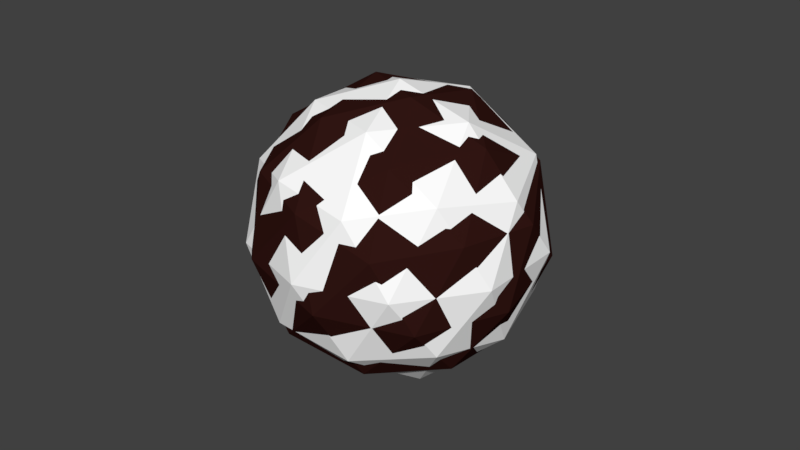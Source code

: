 # Source: orb.blend  (saved by Blender 2.79.0; exported with 4.5.12 LTS)
import bpy
from mathutils import Matrix  # noqa: F401  (used for matrix-valued properties, if any)

bpy.ops.wm.read_factory_settings(use_empty=True)
scene = bpy.context.scene
scene.name = 'Scene'

# ---- collections
col_collection_1 = bpy.data.collections.new('Collection 1'); scene.collection.children.link(col_collection_1)

# ---- materials (node trees are filled in below, after node groups)
mat_studs = bpy.data.materials.new('studs')
mat_studs.alpha_threshold = 0.0
mat_studs.use_transparent_shadow = False
mat_studs.diffuse_color = (0.03106, 0.008038, 0.006457, 1.0)
mat_studs.roughness = 0.5
mat_studs.specular_intensity = 0.0
mat_fire = bpy.data.materials.new('fire')
mat_fire.alpha_threshold = 0.0
mat_fire.use_transparent_shadow = False
mat_fire.diffuse_color = (1.0, 1.0, 1.0, 1.0)
mat_fire.roughness = 0.5
mat_fire.specular_intensity = 0.0

# ---- material node trees

# ---- world
world_world = bpy.data.worlds.new('World'); scene.world = world_world
world_world.color = (0.05088, 0.05088, 0.05088)
world_world.use_sun_shadow = False
world_world.sun_shadow_jitter_overblur = 0.0
world_world.cycles.sampling_method = 'MANUAL'

# ---- meshes
me_icosphere_002 = bpy.data.meshes.new('Icosphere.002')
me_icosphere_002.from_pydata([(0.0, 0.0, -1.0), (0.7236, -0.5257, -0.4472), (-0.2764, -0.8506, -0.4472), (-0.8944, 0.0, -0.4472), (-0.2764, 0.8506, -0.4472), (0.7236, 0.5257, -0.4472), (0.2764, -0.8506, 0.4472), (-0.7236, -0.5257, 0.4472), (-0.7236, 0.5257, 0.4472), (0.2764, 0.8506, 0.4472), (0.8944, 0.0, 0.4472), (0.0, 0.0, 1.0), (-0.1625, -0.5, -0.8507), (0.4253, -0.309, -0.8507), (0.2629, -0.809, -0.5257), (0.8506, 0.0, -0.5257), (0.4253, 0.309, -0.8507), (-0.5257, 0.0, -0.8507), (-0.6882, -0.5, -0.5257), (-0.1625, 0.5, -0.8507), (-0.6882, 0.5, -0.5257), (0.2629, 0.809, -0.5257), (0.9511, -0.309, 0.0), (0.9511, 0.309, 0.0), (0.0, -1.0, 0.0), (0.5878, -0.809, 0.0), (-0.9511, -0.309, 0.0), (-0.5878, -0.809, 0.0), (-0.5878, 0.809, 0.0), (-0.9511, 0.309, 0.0), (0.5878, 0.809, 0.0), (0.0, 1.0, 0.0), (0.6882, -0.5, 0.5257), (-0.2629, -0.809, 0.5257), (-0.8506, 0.0, 0.5257), (-0.2629, 0.809, 0.5257), (0.6882, 0.5, 0.5257), (0.1625, -0.5, 0.8507), (0.5257, 0.0, 0.8507), (-0.4253, -0.309, 0.8507), (-0.4253, 0.309, 0.8507), (0.1625, 0.5, 0.8507)], [], [(0, 13, 12), (1, 13, 15), (0, 12, 17), (0, 17, 19), (0, 19, 16), (1, 15, 22), (2, 14, 24), (3, 18, 26), (4, 20, 28), (5, 21, 30), (1, 22, 25), (2, 24, 27), (3, 26, 29), (4, 28, 31), (5, 30, 23), (6, 32, 37), (7, 33, 39), (8, 34, 40), (9, 35, 41), (10, 36, 38), (38, 41, 11), (38, 36, 41), (36, 9, 41), (41, 40, 11), (41, 35, 40), (35, 8, 40), (40, 39, 11), (40, 34, 39), (34, 7, 39), (39, 37, 11), (39, 33, 37), (33, 6, 37), (37, 38, 11), (37, 32, 38), (32, 10, 38), (23, 36, 10), (23, 30, 36), (30, 9, 36), (31, 35, 9), (31, 28, 35), (28, 8, 35), (29, 34, 8), (29, 26, 34), (26, 7, 34), (27, 33, 7), (27, 24, 33), (24, 6, 33), (25, 32, 6), (25, 22, 32), (22, 10, 32), (30, 31, 9), (30, 21, 31), (21, 4, 31), (28, 29, 8), (28, 20, 29), (20, 3, 29), (26, 27, 7), (26, 18, 27), (18, 2, 27), (24, 25, 6), (24, 14, 25), (14, 1, 25), (22, 23, 10), (22, 15, 23), (15, 5, 23), (16, 21, 5), (16, 19, 21), (19, 4, 21), (19, 20, 4), (19, 17, 20), (17, 3, 20), (17, 18, 3), (17, 12, 18), (12, 2, 18), (15, 16, 5), (15, 13, 16), (13, 0, 16), (12, 14, 2), (12, 13, 14), (13, 1, 14)])
me_icosphere_002.materials.append(mat_studs)
me_icosphere_002.use_remesh_preserve_volume = False
me_icosphere_002.use_remesh_preserve_attributes = False
me_icosphere_002.use_mirror_vertex_groups = False
me_icosphere_002.update()
me_icosphere = bpy.data.meshes.new('Icosphere')
me_icosphere.from_pydata([(0.0, 0.0, -1.0), (0.7236, -0.5257, -0.4472), (-0.2764, -0.8506, -0.4472), (-0.8944, 0.0, -0.4472), (-0.2764, 0.8506, -0.4472), (0.7236, 0.5257, -0.4472), (0.2764, -0.8506, 0.4472), (-0.7236, -0.5257, 0.4472), (-0.7236, 0.5257, 0.4472), (0.2764, 0.8506, 0.4472), (0.8944, 0.0, 0.4472), (0.0, 0.0, 1.0), (-0.1625, -0.5, -0.8507), (0.4253, -0.309, -0.8507), (0.2629, -0.809, -0.5257), (0.8506, 0.0, -0.5257), (0.4253, 0.309, -0.8507), (-0.5257, 0.0, -0.8507), (-0.6882, -0.5, -0.5257), (-0.1625, 0.5, -0.8507), (-0.6882, 0.5, -0.5257), (0.2629, 0.809, -0.5257), (0.9511, -0.309, 0.0), (0.9511, 0.309, 0.0), (0.0, -1.0, 0.0), (0.5878, -0.809, 0.0), (-0.9511, -0.309, 0.0), (-0.5878, -0.809, 0.0), (-0.5878, 0.809, 0.0), (-0.9511, 0.309, 0.0), (0.5878, 0.809, 0.0), (0.0, 1.0, 0.0), (0.6882, -0.5, 0.5257), (-0.2629, -0.809, 0.5257), (-0.8506, 0.0, 0.5257), (-0.2629, 0.809, 0.5257), (0.6882, 0.5, 0.5257), (0.1625, -0.5, 0.8507), (0.5257, 0.0, 0.8507), (-0.4253, -0.309, 0.8507), (-0.4253, 0.309, 0.8507), (0.1625, 0.5, 0.8507)], [], [(0, 13, 12), (1, 13, 15), (0, 12, 17), (0, 17, 19), (0, 19, 16), (1, 15, 22), (2, 14, 24), (3, 18, 26), (4, 20, 28), (5, 21, 30), (1, 22, 25), (2, 24, 27), (3, 26, 29), (4, 28, 31), (5, 30, 23), (6, 32, 37), (7, 33, 39), (8, 34, 40), (9, 35, 41), (10, 36, 38), (38, 41, 11), (38, 36, 41), (36, 9, 41), (41, 40, 11), (41, 35, 40), (35, 8, 40), (40, 39, 11), (40, 34, 39), (34, 7, 39), (39, 37, 11), (39, 33, 37), (33, 6, 37), (37, 38, 11), (37, 32, 38), (32, 10, 38), (23, 36, 10), (23, 30, 36), (30, 9, 36), (31, 35, 9), (31, 28, 35), (28, 8, 35), (29, 34, 8), (29, 26, 34), (26, 7, 34), (27, 33, 7), (27, 24, 33), (24, 6, 33), (25, 32, 6), (25, 22, 32), (22, 10, 32), (30, 31, 9), (30, 21, 31), (21, 4, 31), (28, 29, 8), (28, 20, 29), (20, 3, 29), (26, 27, 7), (26, 18, 27), (18, 2, 27), (24, 25, 6), (24, 14, 25), (14, 1, 25), (22, 23, 10), (22, 15, 23), (15, 5, 23), (16, 21, 5), (16, 19, 21), (19, 4, 21), (19, 20, 4), (19, 17, 20), (17, 3, 20), (17, 18, 3), (17, 12, 18), (12, 2, 18), (15, 16, 5), (15, 13, 16), (13, 0, 16), (12, 14, 2), (12, 13, 14), (13, 1, 14)])
_uv = me_icosphere.uv_layers.new(name='UVMap')
_uv.uv.foreach_set('vector', [0.2403, 0.2541, 0.1817, 0.2957, 0.1817, 0.2125, 0.1138, 0.3429, 0.1817, 0.2957, 0.1926, 0.3868, 0.2403, 0.2541, 0.1817, 0.2125, 0.2613, 0.1842, 0.2403, 0.2541, 0.2613, 0.1842, 0.3164, 0.2541, 0.2403, 0.2541, 0.3164, 0.2541, 0.2613, 0.324, 0.1138, 0.3429, 0.1926, 0.3868, 0.08589, 0.4539, 0.1138, 0.1653, 0.1005, 0.2541, 0.0001036, 0.1787, 0.2818, 0.1015, 0.1926, 0.1214, 0.2266, 0.0001036, 0.4243, 0.2541, 0.3564, 0.1613, 0.4841, 0.135, 0.2818, 0.4067, 0.3563, 0.3468, 0.374, 0.476, 0.1138, 0.3429, 0.08589, 0.4539, 0.0001036, 0.3295, 0.1138, 0.1653, 0.0001036, 0.1787, 0.08589, 0.05433, 0.2818, 0.1015, 0.2266, 0.0001036, 0.374, 0.03217, 0.4243, 0.2541, 0.4841, 0.135, 0.5569, 0.2669, 0.2818, 0.4067, 0.374, 0.476, 0.2265, 0.5081, 0.1102, 0.7059, 0.1757, 0.64, 0.1908, 0.732, 0.1669, 0.8803, 0.1244, 0.7976, 0.2167, 0.8117, 0.3502, 0.8803, 0.2586, 0.8951, 0.3004, 0.8117, 0.4069, 0.7059, 0.3927, 0.7976, 0.3263, 0.732, 0.2586, 0.5981, 0.3414, 0.64, 0.2586, 0.6828, 0.2586, 0.6828, 0.3263, 0.732, 0.2586, 0.7541, 0.2586, 0.6828, 0.3414, 0.64, 0.3263, 0.732, 0.3414, 0.64, 0.4069, 0.7059, 0.3263, 0.732, 0.3263, 0.732, 0.3004, 0.8117, 0.2586, 0.7541, 0.3263, 0.732, 0.3927, 0.7976, 0.3004, 0.8117, 0.3927, 0.7976, 0.3502, 0.8803, 0.3004, 0.8117, 0.3004, 0.8117, 0.2167, 0.8117, 0.2586, 0.7541, 0.3004, 0.8117, 0.2586, 0.8951, 0.2167, 0.8117, 0.2586, 0.8951, 0.1669, 0.8803, 0.2167, 0.8117, 0.2167, 0.8117, 0.1908, 0.732, 0.2586, 0.7541, 0.2167, 0.8117, 0.1244, 0.7976, 0.1908, 0.732, 0.1244, 0.7976, 0.1102, 0.7059, 0.1908, 0.732, 0.1908, 0.732, 0.2586, 0.6828, 0.2586, 0.7541, 0.1908, 0.732, 0.1757, 0.64, 0.2586, 0.6828, 0.1757, 0.64, 0.2586, 0.5981, 0.2586, 0.6828, 0.3385, 0.5083, 0.3414, 0.64, 0.2586, 0.5981, 0.3385, 0.5083, 0.4676, 0.6021, 0.3414, 0.64, 0.4676, 0.6021, 0.4069, 0.7059, 0.3414, 0.64, 0.517, 0.7542, 0.3927, 0.7976, 0.4069, 0.7059, 0.517, 0.7542, 0.4677, 0.9059, 0.3927, 0.7976, 0.4677, 0.9059, 0.3502, 0.8803, 0.3927, 0.7976, 0.3383, 0.9999, 0.2586, 0.8951, 0.3502, 0.8803, 0.3383, 0.9999, 0.1788, 0.9999, 0.2586, 0.8951, 0.1788, 0.9999, 0.1669, 0.8803, 0.2586, 0.8951, 0.04941, 0.9059, 0.1244, 0.7976, 0.1669, 0.8803, 0.04941, 0.9059, 0.0001036, 0.7542, 0.1244, 0.7976, 0.0001036, 0.7542, 0.1102, 0.7059, 0.1244, 0.7976, 0.04951, 0.6021, 0.1757, 0.64, 0.1102, 0.7059, 0.04951, 0.6021, 0.1786, 0.5083, 0.1757, 0.64, 0.1786, 0.5083, 0.2586, 0.5981, 0.1757, 0.64, 0.4676, 0.6021, 0.517, 0.7542, 0.4069, 0.7059, 0.374, 0.476, 0.3563, 0.3468, 0.4841, 0.3732, 0.3563, 0.3468, 0.4243, 0.2541, 0.4841, 0.3732, 0.4677, 0.9059, 0.3383, 0.9999, 0.3502, 0.8803, 0.4841, 0.135, 0.3564, 0.1613, 0.374, 0.03217, 0.3564, 0.1613, 0.2818, 0.1015, 0.374, 0.03217, 0.1788, 0.9999, 0.04941, 0.9059, 0.1669, 0.8803, 0.2266, 0.0001036, 0.1926, 0.1214, 0.08589, 0.05433, 0.1926, 0.1214, 0.1138, 0.1653, 0.08589, 0.05433, 0.0001036, 0.7542, 0.04951, 0.6021, 0.1102, 0.7059, 0.0001036, 0.1787, 0.1005, 0.2541, 0.0001036, 0.3295, 0.1005, 0.2541, 0.1138, 0.3429, 0.0001036, 0.3295, 0.1786, 0.5083, 0.3385, 0.5083, 0.2586, 0.5981, 0.08589, 0.4539, 0.1926, 0.3868, 0.2265, 0.5081, 0.1926, 0.3868, 0.2818, 0.4067, 0.2265, 0.5081, 0.2613, 0.324, 0.3563, 0.3468, 0.2818, 0.4067, 0.2613, 0.324, 0.3164, 0.2541, 0.3563, 0.3468, 0.3164, 0.2541, 0.4243, 0.2541, 0.3563, 0.3468, 0.3164, 0.2541, 0.3564, 0.1613, 0.4243, 0.2541, 0.3164, 0.2541, 0.2613, 0.1842, 0.3564, 0.1613, 0.2613, 0.1842, 0.2818, 0.1015, 0.3564, 0.1613, 0.2613, 0.1842, 0.1926, 0.1214, 0.2818, 0.1015, 0.2613, 0.1842, 0.1817, 0.2125, 0.1926, 0.1214, 0.1817, 0.2125, 0.1138, 0.1653, 0.1926, 0.1214, 0.1926, 0.3868, 0.2613, 0.324, 0.2818, 0.4067, 0.1926, 0.3868, 0.1817, 0.2957, 0.2613, 0.324, 0.1817, 0.2957, 0.2403, 0.2541, 0.2613, 0.324, 0.1817, 0.2125, 0.1005, 0.2541, 0.1138, 0.1653, 0.1817, 0.2125, 0.1817, 0.2957, 0.1005, 0.2541, 0.1817, 0.2957, 0.1138, 0.3429, 0.1005, 0.2541])
me_icosphere.materials.append(mat_fire)
me_icosphere.use_remesh_preserve_volume = False
me_icosphere.use_remesh_preserve_attributes = False
me_icosphere.use_mirror_vertex_groups = False
me_icosphere.update()

# ---- objects
ob_orbfire = bpy.data.objects.new('orbFire', None)
ob_studs = bpy.data.objects.new('studs', me_icosphere_002)
ob_lava = bpy.data.objects.new('lava', me_icosphere)

# ---- transforms, parenting, visibility, modifiers, constraints
ob_orbfire.location = (0.0, 0.0, 0.0)
ob_orbfire.empty_image_offset = (0.0, 0.0)
ob_orbfire.lineart.crease_threshold = 0.0
ob_studs.parent = ob_orbfire
ob_studs.location = (0.0, 0.0, 0.0)
ob_studs.rotation_euler = (0.1745, 0.1745, 0.1745)
ob_studs.scale = (0.1, 0.1, 0.1)
ob_studs.lineart.crease_threshold = 0.0
ob_lava.parent = ob_orbfire
ob_lava.location = (0.0, 0.0, 0.0)
ob_lava.scale = (0.1, 0.1, 0.1)
ob_lava.lineart.crease_threshold = 0.0

# ---- collection membership
col_collection_1.objects.link(ob_orbfire)
col_collection_1.objects.link(ob_studs)
col_collection_1.objects.link(ob_lava)

# ---- scene / render settings (as saved in the file)
scene.frame_start = 1; scene.frame_end = 250; scene.frame_set(1)
scene.render.engine = 'BLENDER_EEVEE_NEXT'
scene.render.resolution_percentage = 50
scene.render.dither_intensity = 0.0
scene.cycles.use_denoising = False
scene.cycles.samples = 128
scene.cycles.sampling_pattern = 'TABULATED_SOBOL'
scene.cycles.use_adaptive_sampling = False
scene.cycles.use_light_tree = False
scene.cycles.blur_glossy = 0.0
scene.cycles.sample_clamp_indirect = 0.0
scene.view_settings.view_transform = 'Standard'
bpy.context.view_layer.update()

# ---- added for rendering (the .blend has no active camera and no usable light): camera, sun
cam_auto = bpy.data.cameras.new('AutoCamera')
cam_auto.lens = 50.0
cam_auto.sensor_width = 36.0
cam_auto.clip_end = 1000.0
ob_auto_camera = bpy.data.objects.new('AutoCamera', cam_auto)
scene.collection.objects.link(ob_auto_camera)
ob_auto_camera.location = (0.41107, -0.493284, 0.328856)
ob_auto_camera.rotation_euler = (1.09748, -7.21219e-08, 0.694738)
scene.camera = ob_auto_camera
light_auto_sun = bpy.data.lights.new('AutoSun', 'SUN')
light_auto_sun.energy = 3.0
light_auto_sun.angle = 0.0523599
ob_auto_sun = bpy.data.objects.new('AutoSun', light_auto_sun)
scene.collection.objects.link(ob_auto_sun)
ob_auto_sun.rotation_euler = (0.872665, 0.174533, 0.523599)
bpy.context.view_layer.update()
